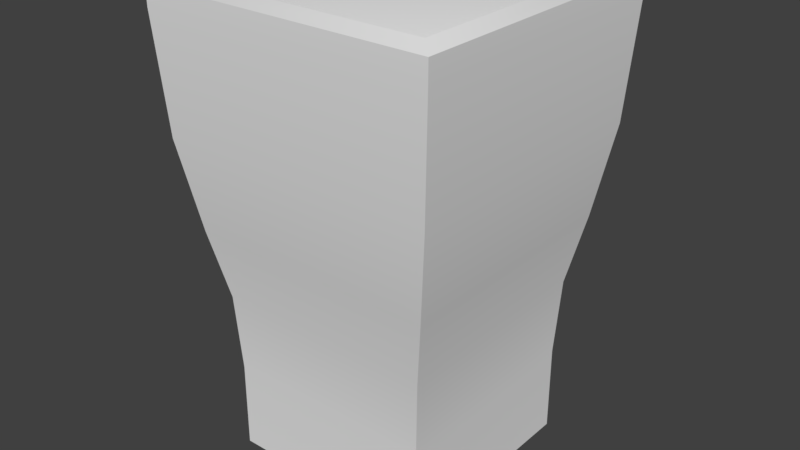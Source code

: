 # Source: Platform.blend  (saved by Blender 2.79.0; exported with 4.5.12 LTS)
import bpy
from mathutils import Matrix  # noqa: F401  (used for matrix-valued properties, if any)

bpy.ops.wm.read_factory_settings(use_empty=True)
scene = bpy.context.scene
scene.name = 'Scene'

# ---- collections
col_collection_1 = bpy.data.collections.new('Collection 1'); scene.collection.children.link(col_collection_1)

# ---- materials (node trees are filled in below, after node groups)
mat_material = bpy.data.materials.new('Material')
mat_material.alpha_threshold = 0.0
mat_material.use_transparent_shadow = False
mat_material.roughness = 0.5
mat_material.line_color = (0.0, 0.0, 0.0, 1.0)

# ---- material node trees

# ---- world
world_world = bpy.data.worlds.new('World'); scene.world = world_world
world_world.color = (0.05088, 0.05088, 0.05088)
world_world.use_sun_shadow = False
world_world.sun_shadow_jitter_overblur = 0.0
world_world.cycles.sampling_method = 'MANUAL'

# ---- meshes
me_cube = bpy.data.meshes.new('Cube')
me_cube.from_pydata([(1.0, 1.0, -1.0), (1.0, -1.0, -1.0), (-1.0, -1.0, -1.0), (-1.0, 1.0, -1.0), (0.9972, 0.9972, 1.099), (0.9972, -0.9972, 1.099), (-0.9972, -0.9972, 1.099), (-0.9972, 0.9972, 1.099), (1.0, 1.0, -0.6), (1.039, 1.039, -0.2474), (1.168, 1.168, 0.06574), (1.306, 1.306, 0.4776), (1.0, -1.0, -0.6), (1.039, -1.039, -0.2474), (1.168, -1.168, 0.06574), (1.306, -1.306, 0.4776), (-1.0, -1.0, -0.6), (-1.039, -1.039, -0.2474), (-1.168, -1.168, 0.06574), (-1.306, -1.306, 0.4776), (-1.0, 1.0, -0.6), (-1.039, 1.039, -0.2474), (-1.168, 1.168, 0.06574), (-1.306, 1.306, 0.4776), (1.371, 1.371, 1.0), (1.371, -1.371, 1.0), (-1.371, 1.371, 1.0), (-1.371, -1.371, 1.0), (1.371, 1.371, 1.09), (1.371, -1.371, 1.09), (-1.371, 1.371, 1.09), (-1.371, -1.371, 1.09), (1.229, 1.229, 1.118), (1.229, -1.229, 1.118), (-1.229, 1.229, 1.118), (-1.229, -1.229, 1.118), (1.229, 1.229, 1.065), (1.229, -1.229, 1.065), (-1.229, 1.229, 1.065), (-1.229, -1.229, 1.065)], [], [(0, 1, 2, 3), (4, 7, 6, 5), (11, 24, 25, 15), (15, 25, 27, 19), (19, 27, 26, 23), (8, 0, 3, 20), (24, 11, 23, 26), (11, 10, 22, 23), (10, 9, 21, 22), (9, 8, 20, 21), (2, 16, 20, 3), (16, 17, 21, 20), (17, 18, 22, 21), (18, 19, 23, 22), (1, 12, 16, 2), (12, 13, 17, 16), (13, 14, 18, 17), (14, 15, 19, 18), (0, 8, 12, 1), (8, 9, 13, 12), (9, 10, 14, 13), (10, 11, 15, 14), (37, 39, 35, 33), (25, 24, 28, 29), (27, 25, 29, 31), (38, 36, 32, 34), (32, 33, 29, 28), (34, 32, 28, 30), (33, 35, 31, 29), (35, 34, 30, 31), (36, 37, 33, 32), (26, 27, 31, 30), (24, 26, 30, 28), (39, 38, 34, 35), (4, 5, 37, 36), (7, 4, 36, 38), (5, 6, 39, 37), (6, 7, 38, 39)])
me_cube.polygons.foreach_set('use_smooth', [True] * 38)
me_cube.materials.append(mat_material)
me_cube.use_remesh_preserve_volume = False
me_cube.use_remesh_preserve_attributes = False
me_cube.use_mirror_vertex_groups = False
me_cube.update()

# ---- objects
ob_cube = bpy.data.objects.new('Cube', me_cube)

# ---- transforms, parenting, visibility, modifiers, constraints
ob_cube.location = (0.0, 0.0, 0.0)
ob_cube.scale = (1.0, 1.0, 2.086)
ob_cube.lock_rotations_4d = False
ob_cube.empty_display_type = 'ARROWS'
ob_cube.lineart.crease_threshold = 0.0
_m = ob_cube.modifiers.new('EdgeSplit', 'EDGE_SPLIT')

# ---- collection membership
col_collection_1.objects.link(ob_cube)

# ---- scene / render settings (as saved in the file)
scene.frame_start = 1; scene.frame_end = 250; scene.frame_set(1)
scene.render.engine = 'BLENDER_EEVEE_NEXT'
scene.render.resolution_percentage = 50
scene.render.dither_intensity = 0.0
scene.cycles.use_denoising = False
scene.cycles.samples = 128
scene.cycles.sampling_pattern = 'TABULATED_SOBOL'
scene.cycles.use_adaptive_sampling = False
scene.cycles.use_light_tree = False
scene.cycles.blur_glossy = 0.0
scene.cycles.sample_clamp_indirect = 0.0
scene.view_settings.view_transform = 'Standard'
bpy.context.view_layer.update()

# ---- added for rendering (the .blend has no active camera and no usable light): camera, sun
cam_auto = bpy.data.cameras.new('AutoCamera')
cam_auto.lens = 50.0
cam_auto.sensor_width = 36.0
cam_auto.clip_end = 1000.0
ob_auto_camera = bpy.data.objects.new('AutoCamera', cam_auto)
scene.collection.objects.link(ob_auto_camera)
ob_auto_camera.location = (5.43732, -6.52479, 4.4724)
ob_auto_camera.rotation_euler = (1.09748, -7.21219e-08, 0.694738)
scene.camera = ob_auto_camera
light_auto_sun = bpy.data.lights.new('AutoSun', 'SUN')
light_auto_sun.energy = 3.0
light_auto_sun.angle = 0.0523599
ob_auto_sun = bpy.data.objects.new('AutoSun', light_auto_sun)
scene.collection.objects.link(ob_auto_sun)
ob_auto_sun.rotation_euler = (0.872665, 0.174533, 0.523599)
bpy.context.view_layer.update()
